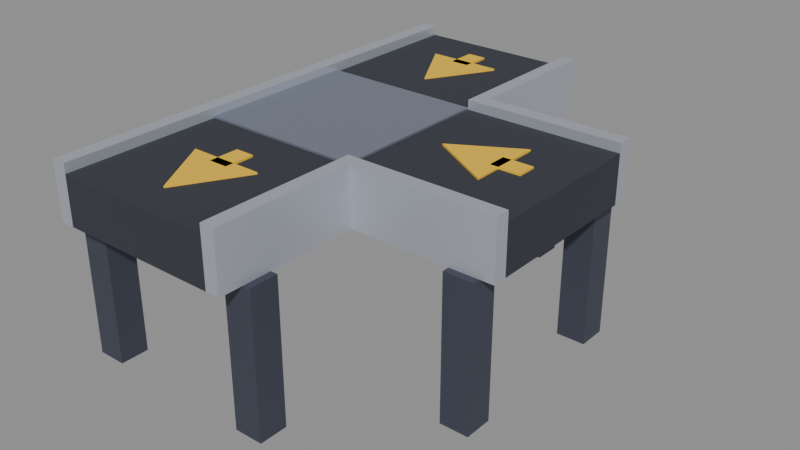 # Source: conveyor-join-straight-right.blend  (saved by Blender 5.2.45; exported with 4.5.12 LTS)
import bpy
from mathutils import Matrix  # noqa: F401  (used for matrix-valued properties, if any)

bpy.ops.wm.read_factory_settings(use_empty=True)
scene = bpy.context.scene
scene.name = 'Scene'

# ---- collections
col_col_lowpoly = bpy.data.collections.new('COL_LowPoly'); scene.collection.children.link(col_col_lowpoly)

# ---- images (referenced by path relative to the original .blend; pixels are not part of the script)
import os
ASSET_DIR = os.environ.get("B2B_ASSET_DIR", "")  # directory of the original .blend (textures are referenced by path, not embedded)
HERE = os.path.dirname(os.path.abspath(__file__))  # packed textures are extracted next to this script under _unpacked/

def load_image(name, relpath, width, height, colorspace="sRGB"):
    """Load a texture the original file referenced (path relative to the .blend, or extracted next to this script)."""
    p = next((c for c in (os.path.join(HERE, relpath), os.path.join(ASSET_DIR, relpath)) if relpath and os.path.exists(c)), "")
    if p:
        img = bpy.data.images.load(p, check_existing=True)
        img.name = name
    else:  # same state as the original file: an image datablock whose file is absent (Cycles renders it pink)
        img = bpy.data.images.new(name, width, height)
        img.source = "FILE"
        img.filepath = "//" + (relpath or name)
    img.colorspace_settings.name = colorspace
    return img
img_conveyor_join_straight_right_basecolor = load_image('conveyor-join-straight-right_BaseColor', '_unpacked/conveyor-join-straight-right_BaseColor.a8d76c82.png', 128, 48, 'sRGB')
img_conveyor_join_straight_right_maskmap = load_image('conveyor-join-straight-right_MaskMap', '_unpacked/conveyor-join-straight-right_MaskMap.c61d9be5.png', 128, 48, 'Non-Color')

# ---- materials (node trees are filled in below, after node groups)
mat_m_conveyor_join_straight_right = bpy.data.materials.new('M_conveyor-join-straight-right')

# ---- material node trees
mat_m_conveyor_join_straight_right.use_nodes = True; mat_m_conveyor_join_straight_right.node_tree.nodes.clear()
_N = mat_m_conveyor_join_straight_right.node_tree.nodes; _L = mat_m_conveyor_join_straight_right.node_tree.links
n0 = _N.new('ShaderNodeBsdfPrincipled'); n0.name = 'Principled BSDF'; n0.location = (-200, 100)
n0.inputs[10].default_value = 0.005
n1 = _N.new('ShaderNodeOutputMaterial'); n1.name = 'Material Output'; n1.location = (200, 100)
n2 = _N.new('ShaderNodeTexImage'); n2.name = 'Image Texture'; n2.location = (0, 0)
n2.image = img_conveyor_join_straight_right_basecolor
n2.interpolation = 'Closest'
n3 = _N.new('ShaderNodeTexImage'); n3.name = 'Image Texture.001'; n3.location = (0, 0)
n3.image = img_conveyor_join_straight_right_maskmap
n3.interpolation = 'Closest'
n4 = _N.new('ShaderNodeSeparateColor'); n4.name = 'Separate Color'; n4.location = (0, 0)
n5 = _N.new('ShaderNodeMath'); n5.name = 'Math'; n5.location = (0, 0)
n5.operation = 'SUBTRACT'
n5.inputs[0].default_value = 1.0
_L.new(n0.outputs[0], n1.inputs[0])
_L.new(n2.outputs[0], n0.inputs[0])
_L.new(n3.outputs[0], n4.inputs[0])
_L.new(n4.outputs[0], n0.inputs[1])
_L.new(n3.outputs[1], n5.inputs[1])
_L.new(n5.outputs[0], n0.inputs[2])
n1.is_active_output = True

# ---- meshes
me_conveyor_join_straight_right = bpy.data.meshes.new('conveyor-join-straight-right')
me_conveyor_join_straight_right.from_pydata([(-0.17, -0.5, 0.3), (0.17, -0.5, 0.3), (0.17, 0.5, 0.3), (-0.17, 0.5, 0.3), (-0.17, -0.5, 0.4), (0.17, -0.5, 0.4), (0.17, 0.5, 0.4), (-0.17, 0.5, 0.4), (0.17, -0.17, 0.3), (0.5, -0.17, 0.3), (0.5, 0.17, 0.3), (0.17, 0.17, 0.3), (0.17, -0.17, 0.4), (0.5, -0.17, 0.4), (0.5, 0.17, 0.4), (0.17, 0.17, 0.4), (-0.2, -0.5, 0.3), (-0.17, -0.5, 0.3), (-0.17, 0.5, 0.3), (-0.2, 0.5, 0.3), (-0.2, -0.5, 0.42), (-0.17, -0.5, 0.42), (-0.17, 0.5, 0.42), (-0.2, 0.5, 0.42), (0.17, 0.17, 0.3), (0.2, 0.17, 0.3), (0.2, 0.5, 0.3), (0.17, 0.5, 0.3), (0.17, 0.17, 0.42), (0.2, 0.17, 0.42), (0.2, 0.5, 0.42), (0.17, 0.5, 0.42), (0.17, -0.5, 0.3), (0.2, -0.5, 0.3), (0.2, -0.17, 0.3), (0.17, -0.17, 0.3), (0.17, -0.5, 0.42), (0.2, -0.5, 0.42), (0.2, -0.17, 0.42), (0.17, -0.17, 0.42), (0.2, 0.17, 0.3), (0.5, 0.17, 0.3), (0.5, 0.2, 0.3), (0.2, 0.2, 0.3), (0.2, 0.17, 0.42), (0.5, 0.17, 0.42), (0.5, 0.2, 0.42), (0.2, 0.2, 0.42), (0.2, -0.2, 0.3), (0.5, -0.2, 0.3), (0.5, -0.17, 0.3), (0.2, -0.17, 0.3), (0.2, -0.2, 0.42), (0.5, -0.2, 0.42), (0.5, -0.17, 0.42), (0.2, -0.17, 0.42), (-0.17, -0.17, 0.4), (0.17, -0.17, 0.4), (0.17, 0.17, 0.4), (-0.17, 0.17, 0.4), (-0.17, -0.17, 0.404), (0.17, -0.17, 0.404), (0.17, 0.17, 0.404), (-0.17, 0.17, 0.404), (-0.215, 0.39, 0.0), (-0.155, 0.39, 0.0), (-0.155, 0.45, 0.0), (-0.215, 0.45, 0.0), (-0.215, 0.39, 0.3), (-0.155, 0.39, 0.3), (-0.155, 0.45, 0.3), (-0.215, 0.45, 0.3), (0.155, 0.39, 0.0), (0.215, 0.39, 0.0), (0.215, 0.45, 0.0), (0.155, 0.45, 0.0), (0.155, 0.39, 0.3), (0.215, 0.39, 0.3), (0.215, 0.45, 0.3), (0.155, 0.45, 0.3), (-0.215, -0.45, 0.0), (-0.155, -0.45, 0.0), (-0.155, -0.39, 0.0), (-0.215, -0.39, 0.0), (-0.215, -0.45, 0.3), (-0.155, -0.45, 0.3), (-0.155, -0.39, 0.3), (-0.215, -0.39, 0.3), (0.155, -0.45, 0.0), (0.215, -0.45, 0.0), (0.215, -0.39, 0.0), (0.155, -0.39, 0.0), (0.155, -0.45, 0.3), (0.215, -0.45, 0.3), (0.215, -0.39, 0.3), (0.155, -0.39, 0.3), (0.41, 0.155, 0.0), (0.47, 0.155, 0.0), (0.47, 0.215, 0.0), (0.41, 0.215, 0.0), (0.41, 0.155, 0.3), (0.47, 0.155, 0.3), (0.47, 0.215, 0.3), (0.41, 0.215, 0.3), (0.41, -0.215, 0.0), (0.47, -0.215, 0.0), (0.47, -0.155, 0.0), (0.41, -0.155, 0.0), (0.41, -0.215, 0.3), (0.47, -0.215, 0.3), (0.47, -0.155, 0.3), (0.41, -0.155, 0.3), (0.07794, 0.385, 0.4), (-0.07794, 0.385, 0.4), (1.118e-08, 0.25, 0.4), (0.07794, 0.385, 0.404), (-0.07794, 0.385, 0.404), (1.118e-08, 0.25, 0.404), (-0.0198, 0.367, 0.4), (0.0198, 0.367, 0.4), (0.0198, 0.43, 0.4), (-0.0198, 0.43, 0.4), (-0.0198, 0.367, 0.404), (0.0198, 0.367, 0.404), (0.0198, 0.43, 0.404), (-0.0198, 0.43, 0.404), (0.07794, -0.295, 0.4), (-0.07794, -0.295, 0.4), (1.118e-08, -0.43, 0.4), (0.07794, -0.295, 0.404), (-0.07794, -0.295, 0.404), (1.118e-08, -0.43, 0.404), (-0.0198, -0.313, 0.4), (0.0198, -0.313, 0.4), (0.0198, -0.25, 0.4), (-0.0198, -0.25, 0.4), (-0.0198, -0.313, 0.404), (0.0198, -0.313, 0.404), (0.0198, -0.25, 0.404), (-0.0198, -0.25, 0.404), (0.375, -0.07794, 0.4), (0.375, 0.07794, 0.4), (0.24, 7.451e-09, 0.4), (0.375, -0.07794, 0.404), (0.375, 0.07794, 0.404), (0.24, 7.451e-09, 0.404), (0.357, -0.0198, 0.4), (0.42, -0.0198, 0.4), (0.42, 0.0198, 0.4), (0.357, 0.0198, 0.4), (0.357, -0.0198, 0.404), (0.42, -0.0198, 0.404), (0.42, 0.0198, 0.404), (0.357, 0.0198, 0.404)], [], [(0, 3, 2, 1), (4, 5, 6, 7), (0, 1, 5, 4), (1, 2, 6, 5), (2, 3, 7, 6), (3, 0, 4, 7), (8, 11, 10, 9), (12, 13, 14, 15), (8, 9, 13, 12), (9, 10, 14, 13), (10, 11, 15, 14), (11, 8, 12, 15), (16, 19, 18, 17), (20, 21, 22, 23), (16, 17, 21, 20), (17, 18, 22, 21), (18, 19, 23, 22), (19, 16, 20, 23), (24, 27, 26, 25), (28, 29, 30, 31), (24, 25, 29, 28), (25, 26, 30, 29), (26, 27, 31, 30), (27, 24, 28, 31), (32, 35, 34, 33), (36, 37, 38, 39), (32, 33, 37, 36), (33, 34, 38, 37), (34, 35, 39, 38), (35, 32, 36, 39), (40, 43, 42, 41), (44, 45, 46, 47), (40, 41, 45, 44), (41, 42, 46, 45), (42, 43, 47, 46), (43, 40, 44, 47), (48, 51, 50, 49), (52, 53, 54, 55), (48, 49, 53, 52), (49, 50, 54, 53), (50, 51, 55, 54), (51, 48, 52, 55), (56, 59, 58, 57), (60, 61, 62, 63), (56, 57, 61, 60), (57, 58, 62, 61), (58, 59, 63, 62), (59, 56, 60, 63), (64, 67, 66, 65), (68, 69, 70, 71), (64, 65, 69, 68), (65, 66, 70, 69), (66, 67, 71, 70), (67, 64, 68, 71), (72, 75, 74, 73), (76, 77, 78, 79), (72, 73, 77, 76), (73, 74, 78, 77), (74, 75, 79, 78), (75, 72, 76, 79), (80, 83, 82, 81), (84, 85, 86, 87), (80, 81, 85, 84), (81, 82, 86, 85), (82, 83, 87, 86), (83, 80, 84, 87), (88, 91, 90, 89), (92, 93, 94, 95), (88, 89, 93, 92), (89, 90, 94, 93), (90, 91, 95, 94), (91, 88, 92, 95), (96, 99, 98, 97), (100, 101, 102, 103), (96, 97, 101, 100), (97, 98, 102, 101), (98, 99, 103, 102), (99, 96, 100, 103), (104, 107, 106, 105), (108, 109, 110, 111), (104, 105, 109, 108), (105, 106, 110, 109), (106, 107, 111, 110), (107, 104, 108, 111), (112, 113, 116, 115), (113, 114, 117, 116), (114, 112, 115, 117), (114, 113, 112), (115, 116, 117), (118, 121, 120, 119), (122, 123, 124, 125), (118, 119, 123, 122), (119, 120, 124, 123), (120, 121, 125, 124), (121, 118, 122, 125), (126, 127, 130, 129), (127, 128, 131, 130), (128, 126, 129, 131), (128, 127, 126), (129, 130, 131), (132, 135, 134, 133), (136, 137, 138, 139), (132, 133, 137, 136), (133, 134, 138, 137), (134, 135, 139, 138), (135, 132, 136, 139), (140, 141, 144, 143), (141, 142, 145, 144), (142, 140, 143, 145), (142, 141, 140), (143, 144, 145), (146, 149, 148, 147), (150, 151, 152, 153), (146, 147, 151, 150), (147, 148, 152, 151), (148, 149, 153, 152), (149, 146, 150, 153)])
_uv = me_conveyor_join_straight_right.uv_layers.new(name='UVMap')
_uv.uv.foreach_set('vector', [0.8125, 0.5, 0.8125, 0.5, 0.8125, 0.5, 0.8125, 0.5, 0.8125, 0.5, 0.8125, 0.5, 0.8125, 0.5, 0.8125, 0.5, 0.8125, 0.5, 0.8125, 0.5, 0.8125, 0.5, 0.8125, 0.5, 0.8125, 0.5, 0.8125, 0.5, 0.8125, 0.5, 0.8125, 0.5, 0.8125, 0.5, 0.8125, 0.5, 0.8125, 0.5, 0.8125, 0.5, 0.8125, 0.5, 0.8125, 0.5, 0.8125, 0.5, 0.8125, 0.5, 0.8125, 0.5, 0.8125, 0.5, 0.8125, 0.5, 0.8125, 0.5, 0.8125, 0.5, 0.8125, 0.5, 0.8125, 0.5, 0.8125, 0.5, 0.8125, 0.5, 0.8125, 0.5, 0.8125, 0.5, 0.8125, 0.5, 0.8125, 0.5, 0.8125, 0.5, 0.8125, 0.5, 0.8125, 0.5, 0.8125, 0.5, 0.8125, 0.5, 0.8125, 0.5, 0.8125, 0.5, 0.8125, 0.5, 0.8125, 0.5, 0.8125, 0.5, 0.8125, 0.5, 0.0625, 0.8333, 0.0625, 0.8333, 0.0625, 0.8333, 0.0625, 0.8333, 0.0625, 0.8333, 0.0625, 0.8333, 0.0625, 0.8333, 0.0625, 0.8333, 0.0625, 0.8333, 0.0625, 0.8333, 0.0625, 0.8333, 0.0625, 0.8333, 0.0625, 0.8333, 0.0625, 0.8333, 0.0625, 0.8333, 0.0625, 0.8333, 0.0625, 0.8333, 0.0625, 0.8333, 0.0625, 0.8333, 0.0625, 0.8333, 0.0625, 0.8333, 0.0625, 0.8333, 0.0625, 0.8333, 0.0625, 0.8333, 0.0625, 0.8333, 0.0625, 0.8333, 0.0625, 0.8333, 0.0625, 0.8333, 0.0625, 0.8333, 0.0625, 0.8333, 0.0625, 0.8333, 0.0625, 0.8333, 0.0625, 0.8333, 0.0625, 0.8333, 0.0625, 0.8333, 0.0625, 0.8333, 0.0625, 0.8333, 0.0625, 0.8333, 0.0625, 0.8333, 0.0625, 0.8333, 0.0625, 0.8333, 0.0625, 0.8333, 0.0625, 0.8333, 0.0625, 0.8333, 0.0625, 0.8333, 0.0625, 0.8333, 0.0625, 0.8333, 0.0625, 0.8333, 0.0625, 0.8333, 0.0625, 0.8333, 0.0625, 0.8333, 0.0625, 0.8333, 0.0625, 0.8333, 0.0625, 0.8333, 0.0625, 0.8333, 0.0625, 0.8333, 0.0625, 0.8333, 0.0625, 0.8333, 0.0625, 0.8333, 0.0625, 0.8333, 0.0625, 0.8333, 0.0625, 0.8333, 0.0625, 0.8333, 0.0625, 0.8333, 0.0625, 0.8333, 0.0625, 0.8333, 0.0625, 0.8333, 0.0625, 0.8333, 0.0625, 0.8333, 0.0625, 0.8333, 0.0625, 0.8333, 0.0625, 0.8333, 0.0625, 0.8333, 0.0625, 0.8333, 0.0625, 0.8333, 0.0625, 0.8333, 0.0625, 0.8333, 0.0625, 0.8333, 0.0625, 0.8333, 0.0625, 0.8333, 0.0625, 0.8333, 0.0625, 0.8333, 0.0625, 0.8333, 0.0625, 0.8333, 0.0625, 0.8333, 0.0625, 0.8333, 0.0625, 0.8333, 0.0625, 0.8333, 0.0625, 0.8333, 0.0625, 0.8333, 0.0625, 0.8333, 0.0625, 0.8333, 0.0625, 0.8333, 0.0625, 0.8333, 0.0625, 0.8333, 0.0625, 0.8333, 0.0625, 0.8333, 0.0625, 0.8333, 0.0625, 0.8333, 0.0625, 0.8333, 0.0625, 0.8333, 0.0625, 0.8333, 0.0625, 0.8333, 0.0625, 0.8333, 0.0625, 0.8333, 0.0625, 0.8333, 0.0625, 0.8333, 0.0625, 0.8333, 0.0625, 0.8333, 0.0625, 0.8333, 0.0625, 0.8333, 0.0625, 0.8333, 0.0625, 0.8333, 0.0625, 0.8333, 0.0625, 0.8333, 0.0625, 0.8333, 0.0625, 0.8333, 0.0625, 0.8333, 0.0625, 0.8333, 0.0625, 0.8333, 0.1875, 0.8333, 0.1875, 0.8333, 0.1875, 0.8333, 0.1875, 0.8333, 0.1875, 0.8333, 0.1875, 0.8333, 0.1875, 0.8333, 0.1875, 0.8333, 0.1875, 0.8333, 0.1875, 0.8333, 0.1875, 0.8333, 0.1875, 0.8333, 0.1875, 0.8333, 0.1875, 0.8333, 0.1875, 0.8333, 0.1875, 0.8333, 0.1875, 0.8333, 0.1875, 0.8333, 0.1875, 0.8333, 0.1875, 0.8333, 0.1875, 0.8333, 0.1875, 0.8333, 0.1875, 0.8333, 0.1875, 0.8333, 0.3125, 0.8333, 0.3125, 0.8333, 0.3125, 0.8333, 0.3125, 0.8333, 0.3125, 0.8333, 0.3125, 0.8333, 0.3125, 0.8333, 0.3125, 0.8333, 0.3125, 0.8333, 0.3125, 0.8333, 0.3125, 0.8333, 0.3125, 0.8333, 0.3125, 0.8333, 0.3125, 0.8333, 0.3125, 0.8333, 0.3125, 0.8333, 0.3125, 0.8333, 0.3125, 0.8333, 0.3125, 0.8333, 0.3125, 0.8333, 0.3125, 0.8333, 0.3125, 0.8333, 0.3125, 0.8333, 0.3125, 0.8333, 0.3125, 0.8333, 0.3125, 0.8333, 0.3125, 0.8333, 0.3125, 0.8333, 0.3125, 0.8333, 0.3125, 0.8333, 0.3125, 0.8333, 0.3125, 0.8333, 0.3125, 0.8333, 0.3125, 0.8333, 0.3125, 0.8333, 0.3125, 0.8333, 0.3125, 0.8333, 0.3125, 0.8333, 0.3125, 0.8333, 0.3125, 0.8333, 0.3125, 0.8333, 0.3125, 0.8333, 0.3125, 0.8333, 0.3125, 0.8333, 0.3125, 0.8333, 0.3125, 0.8333, 0.3125, 0.8333, 0.3125, 0.8333, 0.3125, 0.8333, 0.3125, 0.8333, 0.3125, 0.8333, 0.3125, 0.8333, 0.3125, 0.8333, 0.3125, 0.8333, 0.3125, 0.8333, 0.3125, 0.8333, 0.3125, 0.8333, 0.3125, 0.8333, 0.3125, 0.8333, 0.3125, 0.8333, 0.3125, 0.8333, 0.3125, 0.8333, 0.3125, 0.8333, 0.3125, 0.8333, 0.3125, 0.8333, 0.3125, 0.8333, 0.3125, 0.8333, 0.3125, 0.8333, 0.3125, 0.8333, 0.3125, 0.8333, 0.3125, 0.8333, 0.3125, 0.8333, 0.3125, 0.8333, 0.3125, 0.8333, 0.3125, 0.8333, 0.3125, 0.8333, 0.3125, 0.8333, 0.3125, 0.8333, 0.3125, 0.8333, 0.3125, 0.8333, 0.3125, 0.8333, 0.3125, 0.8333, 0.3125, 0.8333, 0.3125, 0.8333, 0.3125, 0.8333, 0.3125, 0.8333, 0.3125, 0.8333, 0.3125, 0.8333, 0.3125, 0.8333, 0.3125, 0.8333, 0.3125, 0.8333, 0.3125, 0.8333, 0.3125, 0.8333, 0.3125, 0.8333, 0.3125, 0.8333, 0.3125, 0.8333, 0.3125, 0.8333, 0.3125, 0.8333, 0.3125, 0.8333, 0.3125, 0.8333, 0.3125, 0.8333, 0.3125, 0.8333, 0.3125, 0.8333, 0.3125, 0.8333, 0.3125, 0.8333, 0.3125, 0.8333, 0.3125, 0.8333, 0.3125, 0.8333, 0.3125, 0.8333, 0.3125, 0.8333, 0.3125, 0.8333, 0.3125, 0.8333, 0.3125, 0.8333, 0.3125, 0.8333, 0.3125, 0.8333, 0.3125, 0.8333, 0.3125, 0.8333, 0.3125, 0.8333, 0.3125, 0.8333, 0.3125, 0.8333, 0.3125, 0.8333, 0.3125, 0.8333, 0.3125, 0.8333, 0.3125, 0.8333, 0.3125, 0.8333, 0.3125, 0.8333, 0.3125, 0.8333, 0.3125, 0.8333, 0.3125, 0.8333, 0.3125, 0.8333, 0.3125, 0.8333, 0.3125, 0.8333, 0.3125, 0.8333, 0.3125, 0.8333, 0.3125, 0.8333, 0.3125, 0.8333, 0.3125, 0.8333, 0.3125, 0.8333, 0.3125, 0.8333, 0.3125, 0.8333, 0.3125, 0.8333, 0.3125, 0.8333, 0.3125, 0.8333, 0.3125, 0.8333, 0.9375, 0.8333, 0.9375, 0.8333, 0.9375, 0.8333, 0.9375, 0.8333, 0.9375, 0.8333, 0.9375, 0.8333, 0.9375, 0.8333, 0.9375, 0.8333, 0.9375, 0.8333, 0.9375, 0.8333, 0.9375, 0.8333, 0.9375, 0.8333, 0.9375, 0.8333, 0.9375, 0.8333, 0.9375, 0.8333, 0.9375, 0.8333, 0.9375, 0.8333, 0.9375, 0.8333, 0.9375, 0.8333, 0.9375, 0.8333, 0.9375, 0.8333, 0.9375, 0.8333, 0.9375, 0.8333, 0.9375, 0.8333, 0.9375, 0.8333, 0.9375, 0.8333, 0.9375, 0.8333, 0.9375, 0.8333, 0.9375, 0.8333, 0.9375, 0.8333, 0.9375, 0.8333, 0.9375, 0.8333, 0.9375, 0.8333, 0.9375, 0.8333, 0.9375, 0.8333, 0.9375, 0.8333, 0.9375, 0.8333, 0.9375, 0.8333, 0.9375, 0.8333, 0.9375, 0.8333, 0.9375, 0.8333, 0.9375, 0.8333, 0.9375, 0.8333, 0.9375, 0.8333, 0.9375, 0.8333, 0.9375, 0.8333, 0.9375, 0.8333, 0.9375, 0.8333, 0.9375, 0.8333, 0.9375, 0.8333, 0.9375, 0.8333, 0.9375, 0.8333, 0.9375, 0.8333, 0.9375, 0.8333, 0.9375, 0.8333, 0.9375, 0.8333, 0.9375, 0.8333, 0.9375, 0.8333, 0.9375, 0.8333, 0.9375, 0.8333, 0.9375, 0.8333, 0.9375, 0.8333, 0.9375, 0.8333, 0.9375, 0.8333, 0.9375, 0.8333, 0.9375, 0.8333, 0.9375, 0.8333, 0.9375, 0.8333, 0.9375, 0.8333, 0.9375, 0.8333, 0.9375, 0.8333, 0.9375, 0.8333, 0.9375, 0.8333, 0.9375, 0.8333, 0.9375, 0.8333, 0.9375, 0.8333, 0.9375, 0.8333, 0.9375, 0.8333, 0.9375, 0.8333, 0.9375, 0.8333, 0.9375, 0.8333, 0.9375, 0.8333, 0.9375, 0.8333, 0.9375, 0.8333, 0.9375, 0.8333, 0.9375, 0.8333, 0.9375, 0.8333, 0.9375, 0.8333, 0.9375, 0.8333, 0.9375, 0.8333, 0.9375, 0.8333, 0.9375, 0.8333, 0.9375, 0.8333, 0.9375, 0.8333, 0.9375, 0.8333, 0.9375, 0.8333, 0.9375, 0.8333, 0.9375, 0.8333, 0.9375, 0.8333, 0.9375, 0.8333, 0.9375, 0.8333, 0.9375, 0.8333, 0.9375, 0.8333, 0.9375, 0.8333, 0.9375, 0.8333, 0.9375, 0.8333, 0.9375, 0.8333, 0.9375, 0.8333, 0.9375, 0.8333, 0.9375, 0.8333, 0.9375, 0.8333, 0.9375, 0.8333, 0.9375, 0.8333, 0.9375, 0.8333, 0.9375, 0.8333, 0.9375, 0.8333, 0.9375, 0.8333, 0.9375, 0.8333, 0.9375, 0.8333, 0.9375, 0.8333, 0.9375, 0.8333, 0.9375, 0.8333, 0.9375, 0.8333, 0.9375, 0.8333, 0.9375, 0.8333, 0.9375, 0.8333])
me_conveyor_join_straight_right.materials.append(mat_m_conveyor_join_straight_right)
me_conveyor_join_straight_right.update()

# ---- objects
ob_conveyor_join_straight_right = bpy.data.objects.new('conveyor-join-straight-right', me_conveyor_join_straight_right)

# ---- transforms, parenting, visibility, modifiers, constraints
ob_conveyor_join_straight_right.location = (0.0, 0.0, 0.0)

# ---- collection membership
col_col_lowpoly.objects.link(ob_conveyor_join_straight_right)

# ---- scene / render settings (as saved in the file)
scene.frame_start = 1; scene.frame_end = 250; scene.frame_set(1)
scene.render.engine = 'BLENDER_EEVEE_NEXT'
scene.render.bake_bias = 0.0
scene.render.bake_samples = 0
scene.render.compositor_device = 'GPU'
scene.eevee.use_volume_custom_range = False
scene.eevee.fast_gi_thickness_near = 0.1
scene.eevee.fast_gi_thickness_far = 0.0
scene.eevee.ray_tracing_options.screen_trace_thickness = 0.1
bpy.context.view_layer.update()

# ---- added for rendering (the .blend has no active camera and no usable light): camera, sun + grey world if the file has none
cam_auto = bpy.data.cameras.new('AutoCamera')
cam_auto.lens = 50.0
cam_auto.sensor_width = 36.0
cam_auto.clip_end = 1000.0
ob_auto_camera = bpy.data.objects.new('AutoCamera', cam_auto)
scene.collection.objects.link(ob_auto_camera)
ob_auto_camera.location = (1.34445, -1.44234, 1.17156)
ob_auto_camera.rotation_euler = (1.09748, -7.21219e-08, 0.694738)
scene.camera = ob_auto_camera
light_auto_sun = bpy.data.lights.new('AutoSun', 'SUN')
light_auto_sun.energy = 3.0
light_auto_sun.angle = 0.0523599
ob_auto_sun = bpy.data.objects.new('AutoSun', light_auto_sun)
scene.collection.objects.link(ob_auto_sun)
ob_auto_sun.rotation_euler = (0.872665, 0.174533, 0.523599)
if scene.world is None:
    world_auto = bpy.data.worlds.new('AutoWorld')
    world_auto.color = (0.3, 0.3, 0.3)
    scene.world = world_auto
bpy.context.view_layer.update()
